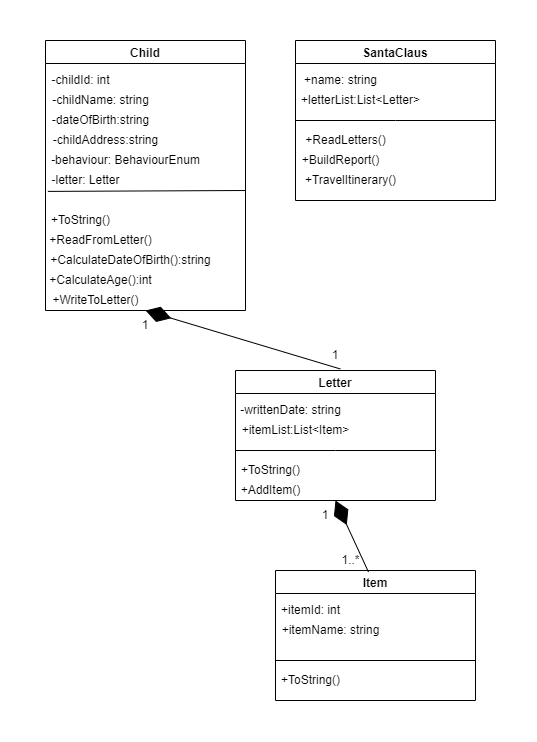

The diagram above was exported from draw.io. Its source (the exported page's mxGraphModel, read from the mxfile embedded in the PNG):
<mxGraphModel dx="1086" dy="588" grid="1" gridSize="10" guides="1" tooltips="1" connect="1" arrows="1" fold="1" page="1" pageScale="1" pageWidth="827" pageHeight="1169" math="0" shadow="0">
  <root>
    <mxCell id="0" />
    <mxCell id="1" parent="0" />
    <mxCell id="CzqlNvTNBKhNDwEQQ_XH-1" value="Child" style="swimlane;" vertex="1" parent="1">
      <mxGeometry x="70" y="140" width="200" height="270" as="geometry">
        <mxRectangle x="60" y="200" width="60" height="23" as="alternateBounds" />
      </mxGeometry>
    </mxCell>
    <mxCell id="CzqlNvTNBKhNDwEQQ_XH-9" value="-childId: int" style="text;html=1;align=center;verticalAlign=middle;resizable=0;points=[];autosize=1;strokeColor=none;fillColor=none;" vertex="1" parent="CzqlNvTNBKhNDwEQQ_XH-1">
      <mxGeometry y="30" width="70" height="20" as="geometry" />
    </mxCell>
    <mxCell id="CzqlNvTNBKhNDwEQQ_XH-10" value="-childName: string" style="text;html=1;align=center;verticalAlign=middle;resizable=0;points=[];autosize=1;strokeColor=none;fillColor=none;" vertex="1" parent="CzqlNvTNBKhNDwEQQ_XH-1">
      <mxGeometry y="50" width="110" height="20" as="geometry" />
    </mxCell>
    <mxCell id="CzqlNvTNBKhNDwEQQ_XH-11" value="-dateOfBirth:string" style="text;html=1;align=center;verticalAlign=middle;resizable=0;points=[];autosize=1;strokeColor=none;fillColor=none;" vertex="1" parent="CzqlNvTNBKhNDwEQQ_XH-1">
      <mxGeometry y="70" width="110" height="20" as="geometry" />
    </mxCell>
    <mxCell id="CzqlNvTNBKhNDwEQQ_XH-13" value="-childAddress:string" style="text;html=1;align=center;verticalAlign=middle;resizable=0;points=[];autosize=1;strokeColor=none;fillColor=none;" vertex="1" parent="CzqlNvTNBKhNDwEQQ_XH-1">
      <mxGeometry y="90" width="120" height="20" as="geometry" />
    </mxCell>
    <mxCell id="CzqlNvTNBKhNDwEQQ_XH-18" value="-behaviour: BehaviourEnum" style="text;html=1;align=center;verticalAlign=middle;resizable=0;points=[];autosize=1;strokeColor=none;fillColor=none;" vertex="1" parent="CzqlNvTNBKhNDwEQQ_XH-1">
      <mxGeometry y="110" width="160" height="20" as="geometry" />
    </mxCell>
    <mxCell id="CzqlNvTNBKhNDwEQQ_XH-19" value="-letter: Letter" style="text;html=1;align=center;verticalAlign=middle;resizable=0;points=[];autosize=1;strokeColor=none;fillColor=none;" vertex="1" parent="CzqlNvTNBKhNDwEQQ_XH-1">
      <mxGeometry y="130" width="80" height="20" as="geometry" />
    </mxCell>
    <mxCell id="CzqlNvTNBKhNDwEQQ_XH-21" value="+ToString()" style="text;html=1;align=center;verticalAlign=middle;resizable=0;points=[];autosize=1;strokeColor=none;fillColor=none;" vertex="1" parent="CzqlNvTNBKhNDwEQQ_XH-1">
      <mxGeometry y="170" width="70" height="20" as="geometry" />
    </mxCell>
    <mxCell id="CzqlNvTNBKhNDwEQQ_XH-22" value="+ReadFromLetter()" style="text;html=1;align=center;verticalAlign=middle;resizable=0;points=[];autosize=1;strokeColor=none;fillColor=none;" vertex="1" parent="CzqlNvTNBKhNDwEQQ_XH-1">
      <mxGeometry x="-5" y="190" width="120" height="20" as="geometry" />
    </mxCell>
    <mxCell id="CzqlNvTNBKhNDwEQQ_XH-23" value="+CalculateDateOfBirth():string" style="text;html=1;align=center;verticalAlign=middle;resizable=0;points=[];autosize=1;strokeColor=none;fillColor=none;" vertex="1" parent="CzqlNvTNBKhNDwEQQ_XH-1">
      <mxGeometry x="-5" y="210" width="180" height="20" as="geometry" />
    </mxCell>
    <mxCell id="CzqlNvTNBKhNDwEQQ_XH-24" value="+CalculateAge():int" style="text;html=1;align=center;verticalAlign=middle;resizable=0;points=[];autosize=1;strokeColor=none;fillColor=none;" vertex="1" parent="CzqlNvTNBKhNDwEQQ_XH-1">
      <mxGeometry x="-5" y="230" width="120" height="20" as="geometry" />
    </mxCell>
    <mxCell id="CzqlNvTNBKhNDwEQQ_XH-25" value="+WriteToLetter()" style="text;html=1;align=center;verticalAlign=middle;resizable=0;points=[];autosize=1;strokeColor=none;fillColor=none;" vertex="1" parent="CzqlNvTNBKhNDwEQQ_XH-1">
      <mxGeometry y="250" width="100" height="20" as="geometry" />
    </mxCell>
    <mxCell id="CzqlNvTNBKhNDwEQQ_XH-26" value="" style="endArrow=none;html=1;rounded=0;exitX=0.03;exitY=1.045;exitDx=0;exitDy=0;exitPerimeter=0;" edge="1" parent="CzqlNvTNBKhNDwEQQ_XH-1" source="CzqlNvTNBKhNDwEQQ_XH-19">
      <mxGeometry width="50" height="50" relative="1" as="geometry">
        <mxPoint y="160" as="sourcePoint" />
        <mxPoint x="200" y="150" as="targetPoint" />
        <Array as="points" />
      </mxGeometry>
    </mxCell>
    <mxCell id="CzqlNvTNBKhNDwEQQ_XH-27" value="Item" style="swimlane;" vertex="1" parent="1">
      <mxGeometry x="300" y="670" width="200" height="130" as="geometry">
        <mxRectangle x="60" y="200" width="60" height="23" as="alternateBounds" />
      </mxGeometry>
    </mxCell>
    <mxCell id="CzqlNvTNBKhNDwEQQ_XH-28" value="+itemId: int" style="text;html=1;align=center;verticalAlign=middle;resizable=0;points=[];autosize=1;strokeColor=none;fillColor=none;" vertex="1" parent="CzqlNvTNBKhNDwEQQ_XH-27">
      <mxGeometry y="30" width="70" height="20" as="geometry" />
    </mxCell>
    <mxCell id="CzqlNvTNBKhNDwEQQ_XH-29" value="+itemName: string" style="text;html=1;align=center;verticalAlign=middle;resizable=0;points=[];autosize=1;strokeColor=none;fillColor=none;" vertex="1" parent="CzqlNvTNBKhNDwEQQ_XH-27">
      <mxGeometry y="50" width="110" height="20" as="geometry" />
    </mxCell>
    <mxCell id="CzqlNvTNBKhNDwEQQ_XH-34" value="+ToString()" style="text;html=1;align=center;verticalAlign=middle;resizable=0;points=[];autosize=1;strokeColor=none;fillColor=none;" vertex="1" parent="CzqlNvTNBKhNDwEQQ_XH-27">
      <mxGeometry y="100" width="70" height="20" as="geometry" />
    </mxCell>
    <mxCell id="CzqlNvTNBKhNDwEQQ_XH-39" value="" style="endArrow=none;html=1;rounded=0;" edge="1" parent="CzqlNvTNBKhNDwEQQ_XH-27">
      <mxGeometry width="50" height="50" relative="1" as="geometry">
        <mxPoint y="90.00000000000011" as="sourcePoint" />
        <mxPoint x="200" y="90.00000000000011" as="targetPoint" />
      </mxGeometry>
    </mxCell>
    <mxCell id="CzqlNvTNBKhNDwEQQ_XH-40" value="Letter" style="swimlane;" vertex="1" parent="1">
      <mxGeometry x="260" y="470" width="200" height="130" as="geometry">
        <mxRectangle x="60" y="200" width="60" height="23" as="alternateBounds" />
      </mxGeometry>
    </mxCell>
    <mxCell id="CzqlNvTNBKhNDwEQQ_XH-41" value="-writtenDate: string" style="text;html=1;align=center;verticalAlign=middle;resizable=0;points=[];autosize=1;strokeColor=none;fillColor=none;" vertex="1" parent="CzqlNvTNBKhNDwEQQ_XH-40">
      <mxGeometry x="-5" y="30" width="120" height="20" as="geometry" />
    </mxCell>
    <mxCell id="CzqlNvTNBKhNDwEQQ_XH-42" value="+itemList:List&amp;lt;Item&amp;gt;" style="text;html=1;align=center;verticalAlign=middle;resizable=0;points=[];autosize=1;strokeColor=none;fillColor=none;" vertex="1" parent="CzqlNvTNBKhNDwEQQ_XH-40">
      <mxGeometry y="50" width="120" height="20" as="geometry" />
    </mxCell>
    <mxCell id="CzqlNvTNBKhNDwEQQ_XH-47" value="+ToString()" style="text;html=1;align=center;verticalAlign=middle;resizable=0;points=[];autosize=1;strokeColor=none;fillColor=none;" vertex="1" parent="CzqlNvTNBKhNDwEQQ_XH-40">
      <mxGeometry y="90" width="70" height="20" as="geometry" />
    </mxCell>
    <mxCell id="CzqlNvTNBKhNDwEQQ_XH-48" value="+AddItem()" style="text;html=1;align=center;verticalAlign=middle;resizable=0;points=[];autosize=1;strokeColor=none;fillColor=none;" vertex="1" parent="CzqlNvTNBKhNDwEQQ_XH-40">
      <mxGeometry x="-5" y="110" width="80" height="20" as="geometry" />
    </mxCell>
    <mxCell id="CzqlNvTNBKhNDwEQQ_XH-52" value="" style="endArrow=none;html=1;rounded=0;" edge="1" parent="CzqlNvTNBKhNDwEQQ_XH-40">
      <mxGeometry width="50" height="50" relative="1" as="geometry">
        <mxPoint y="80.00000000000011" as="sourcePoint" />
        <mxPoint x="200" y="80.00000000000011" as="targetPoint" />
        <Array as="points">
          <mxPoint x="100" y="80" />
        </Array>
      </mxGeometry>
    </mxCell>
    <mxCell id="CzqlNvTNBKhNDwEQQ_XH-53" value="SantaClaus" style="swimlane;" vertex="1" parent="1">
      <mxGeometry x="320" y="140" width="200" height="160" as="geometry">
        <mxRectangle x="60" y="200" width="60" height="23" as="alternateBounds" />
      </mxGeometry>
    </mxCell>
    <mxCell id="CzqlNvTNBKhNDwEQQ_XH-54" value="+name: string" style="text;html=1;align=center;verticalAlign=middle;resizable=0;points=[];autosize=1;strokeColor=none;fillColor=none;" vertex="1" parent="CzqlNvTNBKhNDwEQQ_XH-53">
      <mxGeometry y="30" width="90" height="20" as="geometry" />
    </mxCell>
    <mxCell id="CzqlNvTNBKhNDwEQQ_XH-55" value="+letterList:List&amp;lt;Letter&amp;gt;" style="text;html=1;align=center;verticalAlign=middle;resizable=0;points=[];autosize=1;strokeColor=none;fillColor=none;" vertex="1" parent="CzqlNvTNBKhNDwEQQ_XH-53">
      <mxGeometry y="50" width="130" height="20" as="geometry" />
    </mxCell>
    <mxCell id="CzqlNvTNBKhNDwEQQ_XH-56" value="+ReadLetters()" style="text;html=1;align=center;verticalAlign=middle;resizable=0;points=[];autosize=1;strokeColor=none;fillColor=none;" vertex="1" parent="CzqlNvTNBKhNDwEQQ_XH-53">
      <mxGeometry y="90" width="100" height="20" as="geometry" />
    </mxCell>
    <mxCell id="CzqlNvTNBKhNDwEQQ_XH-57" value="+BuildReport()" style="text;html=1;align=center;verticalAlign=middle;resizable=0;points=[];autosize=1;strokeColor=none;fillColor=none;" vertex="1" parent="CzqlNvTNBKhNDwEQQ_XH-53">
      <mxGeometry y="110" width="90" height="20" as="geometry" />
    </mxCell>
    <mxCell id="CzqlNvTNBKhNDwEQQ_XH-58" value="" style="endArrow=none;html=1;rounded=0;" edge="1" parent="CzqlNvTNBKhNDwEQQ_XH-53">
      <mxGeometry width="50" height="50" relative="1" as="geometry">
        <mxPoint y="80.00000000000011" as="sourcePoint" />
        <mxPoint x="200" y="80.00000000000011" as="targetPoint" />
        <Array as="points">
          <mxPoint x="100" y="80" />
        </Array>
      </mxGeometry>
    </mxCell>
    <mxCell id="CzqlNvTNBKhNDwEQQ_XH-59" value="+TravelItinerary()" style="text;html=1;align=center;verticalAlign=middle;resizable=0;points=[];autosize=1;strokeColor=none;fillColor=none;" vertex="1" parent="CzqlNvTNBKhNDwEQQ_XH-53">
      <mxGeometry y="130" width="110" height="20" as="geometry" />
    </mxCell>
    <mxCell id="CzqlNvTNBKhNDwEQQ_XH-70" value="" style="endArrow=diamondThin;endFill=1;endSize=24;html=1;rounded=0;entryX=0.5;entryY=1;entryDx=0;entryDy=0;exitX=0.465;exitY=0.012;exitDx=0;exitDy=0;exitPerimeter=0;" edge="1" parent="1" source="CzqlNvTNBKhNDwEQQ_XH-27" target="CzqlNvTNBKhNDwEQQ_XH-40">
      <mxGeometry width="160" relative="1" as="geometry">
        <mxPoint x="360" y="720" as="sourcePoint" />
        <mxPoint x="160" y="680" as="targetPoint" />
        <Array as="points" />
      </mxGeometry>
    </mxCell>
    <mxCell id="CzqlNvTNBKhNDwEQQ_XH-71" value="" style="endArrow=diamondThin;endFill=1;endSize=24;html=1;rounded=0;exitX=0.524;exitY=-0.012;exitDx=0;exitDy=0;exitPerimeter=0;entryX=0.5;entryY=1;entryDx=0;entryDy=0;" edge="1" parent="1" source="CzqlNvTNBKhNDwEQQ_XH-40" target="CzqlNvTNBKhNDwEQQ_XH-1">
      <mxGeometry width="160" relative="1" as="geometry">
        <mxPoint x="270" y="500" as="sourcePoint" />
        <mxPoint x="430" y="500" as="targetPoint" />
      </mxGeometry>
    </mxCell>
    <mxCell id="0JS_ocCyGIYjaYGjWaIG-2" value="1" style="text;html=1;strokeColor=none;fillColor=none;align=center;verticalAlign=middle;whiteSpace=wrap;rounded=0;" vertex="1" parent="1">
      <mxGeometry x="350" y="450" width="20" height="10" as="geometry" />
    </mxCell>
    <mxCell id="0JS_ocCyGIYjaYGjWaIG-4" value="1" style="text;html=1;strokeColor=none;fillColor=none;align=center;verticalAlign=middle;whiteSpace=wrap;rounded=0;" vertex="1" parent="1">
      <mxGeometry x="160" y="420" width="20" height="10" as="geometry" />
    </mxCell>
    <mxCell id="0JS_ocCyGIYjaYGjWaIG-6" value="1" style="text;html=1;strokeColor=none;fillColor=none;align=center;verticalAlign=middle;whiteSpace=wrap;rounded=0;" vertex="1" parent="1">
      <mxGeometry x="340" y="610" width="20" height="10" as="geometry" />
    </mxCell>
    <mxCell id="0JS_ocCyGIYjaYGjWaIG-11" value="1..*" style="text;html=1;align=center;verticalAlign=middle;resizable=0;points=[];autosize=1;strokeColor=none;fillColor=none;" vertex="1" parent="1">
      <mxGeometry x="360" y="650" width="30" height="20" as="geometry" />
    </mxCell>
  </root>
</mxGraphModel>